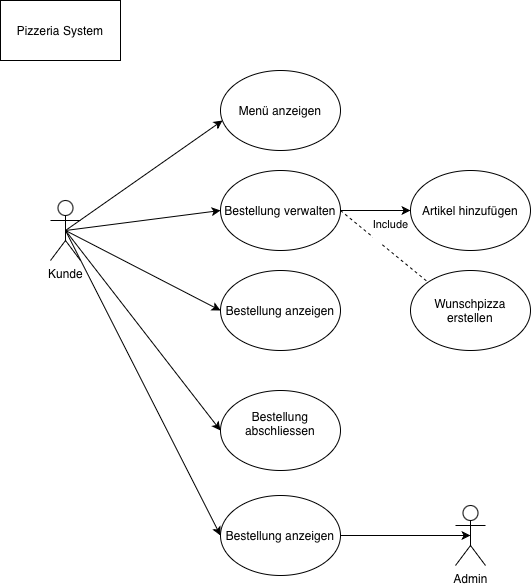

The diagram above was exported from draw.io. Its source (the exported page's mxGraphModel, read from the mxfile embedded in the PNG):
<mxGraphModel dx="1204" dy="815" grid="1" gridSize="10" guides="1" tooltips="1" connect="1" arrows="1" fold="1" page="1" pageScale="1" pageWidth="827" pageHeight="1169" math="0" shadow="0">
  <root>
    <mxCell id="0" />
    <mxCell id="1" parent="0" />
    <mxCell id="W7Yl9F9UaJxGMYlTEFFO-1" parent="1" style="shape=umlActor;verticalLabelPosition=bottom;verticalAlign=top;html=1;outlineConnect=0;" value="Kunde" vertex="1">
      <mxGeometry height="60" width="30" x="80" y="210" as="geometry" />
    </mxCell>
    <mxCell id="W7Yl9F9UaJxGMYlTEFFO-6" parent="1" style="ellipse;whiteSpace=wrap;html=1;" value="Bestellung verwalten" vertex="1">
      <mxGeometry height="80" width="120" x="250" y="180" as="geometry" />
    </mxCell>
    <mxCell id="W7Yl9F9UaJxGMYlTEFFO-7" parent="1" style="ellipse;whiteSpace=wrap;html=1;" value="Menü anzeigen" vertex="1">
      <mxGeometry height="80" width="120" x="250" y="80" as="geometry" />
    </mxCell>
    <mxCell id="W7Yl9F9UaJxGMYlTEFFO-8" parent="1" style="ellipse;whiteSpace=wrap;html=1;" value="Bestellung abschliessen&lt;div&gt;&lt;br&gt;&lt;/div&gt;" vertex="1">
      <mxGeometry height="80" width="120" x="250" y="400" as="geometry" />
    </mxCell>
    <mxCell id="W7Yl9F9UaJxGMYlTEFFO-9" parent="1" style="ellipse;whiteSpace=wrap;html=1;" value="Wunschpizza erstellen" vertex="1">
      <mxGeometry height="80" width="120" x="440" y="280" as="geometry" />
    </mxCell>
    <mxCell id="W7Yl9F9UaJxGMYlTEFFO-10" parent="1" style="ellipse;whiteSpace=wrap;html=1;" value="Bestellung anzeigen" vertex="1">
      <mxGeometry height="80" width="120" x="250" y="505" as="geometry" />
    </mxCell>
    <mxCell id="W7Yl9F9UaJxGMYlTEFFO-19" parent="1" style="ellipse;whiteSpace=wrap;html=1;" value="Artikel hinzufügen" vertex="1">
      <mxGeometry height="80" width="120" x="440" y="180" as="geometry" />
    </mxCell>
    <mxCell id="W7Yl9F9UaJxGMYlTEFFO-20" parent="1" style="ellipse;whiteSpace=wrap;html=1;" value="Bestellung anzeigen" vertex="1">
      <mxGeometry height="80" width="120" x="250" y="280" as="geometry" />
    </mxCell>
    <mxCell id="W7Yl9F9UaJxGMYlTEFFO-25" edge="1" parent="1" source="W7Yl9F9UaJxGMYlTEFFO-6" style="endArrow=classic;html=1;rounded=0;exitX=1;exitY=0.5;exitDx=0;exitDy=0;entryX=0;entryY=0.5;entryDx=0;entryDy=0;" target="W7Yl9F9UaJxGMYlTEFFO-19" value="">
      <mxGeometry height="50" relative="1" width="50" as="geometry">
        <mxPoint x="390" y="270" as="sourcePoint" />
        <mxPoint x="430" y="220" as="targetPoint" />
      </mxGeometry>
    </mxCell>
    <mxCell id="W7Yl9F9UaJxGMYlTEFFO-26" edge="1" parent="1" source="W7Yl9F9UaJxGMYlTEFFO-1" style="endArrow=classic;html=1;rounded=0;entryX=0.017;entryY=0.625;entryDx=0;entryDy=0;entryPerimeter=0;exitX=0.5;exitY=0.5;exitDx=0;exitDy=0;exitPerimeter=0;" target="W7Yl9F9UaJxGMYlTEFFO-7" value="">
      <mxGeometry height="50" relative="1" width="50" as="geometry">
        <Array as="points" />
        <mxPoint x="120" y="240" as="sourcePoint" />
        <mxPoint x="240" y="140" as="targetPoint" />
      </mxGeometry>
    </mxCell>
    <mxCell id="W7Yl9F9UaJxGMYlTEFFO-27" edge="1" parent="1" source="W7Yl9F9UaJxGMYlTEFFO-1" style="endArrow=classic;html=1;rounded=0;entryX=0;entryY=0.5;entryDx=0;entryDy=0;exitX=0.5;exitY=0.5;exitDx=0;exitDy=0;exitPerimeter=0;" target="W7Yl9F9UaJxGMYlTEFFO-6" value="">
      <mxGeometry height="50" relative="1" width="50" as="geometry">
        <mxPoint x="120" y="240" as="sourcePoint" />
        <mxPoint x="150" y="200" as="targetPoint" />
      </mxGeometry>
    </mxCell>
    <mxCell id="W7Yl9F9UaJxGMYlTEFFO-28" edge="1" parent="1" source="W7Yl9F9UaJxGMYlTEFFO-1" style="endArrow=classic;html=1;rounded=0;entryX=0;entryY=0.5;entryDx=0;entryDy=0;exitX=0.5;exitY=0.5;exitDx=0;exitDy=0;exitPerimeter=0;" target="W7Yl9F9UaJxGMYlTEFFO-20" value="">
      <mxGeometry height="50" relative="1" width="50" as="geometry">
        <mxPoint x="140" y="270" as="sourcePoint" />
        <mxPoint x="200" y="260" as="targetPoint" />
      </mxGeometry>
    </mxCell>
    <mxCell id="W7Yl9F9UaJxGMYlTEFFO-30" edge="1" parent="1" source="W7Yl9F9UaJxGMYlTEFFO-1" style="endArrow=classic;html=1;rounded=0;exitX=0.5;exitY=0.5;exitDx=0;exitDy=0;exitPerimeter=0;entryX=0;entryY=0.5;entryDx=0;entryDy=0;" target="W7Yl9F9UaJxGMYlTEFFO-8" value="">
      <mxGeometry height="50" relative="1" width="50" as="geometry">
        <mxPoint x="150" y="360" as="sourcePoint" />
        <mxPoint x="200" y="310" as="targetPoint" />
      </mxGeometry>
    </mxCell>
    <mxCell id="W7Yl9F9UaJxGMYlTEFFO-31" edge="1" parent="1" source="W7Yl9F9UaJxGMYlTEFFO-1" style="endArrow=classic;html=1;rounded=0;exitX=0.5;exitY=0.5;exitDx=0;exitDy=0;exitPerimeter=0;entryX=0;entryY=0.5;entryDx=0;entryDy=0;" target="W7Yl9F9UaJxGMYlTEFFO-10" value="">
      <mxGeometry height="50" relative="1" width="50" as="geometry">
        <mxPoint x="100" y="420" as="sourcePoint" />
        <mxPoint x="150" y="370" as="targetPoint" />
      </mxGeometry>
    </mxCell>
    <mxCell id="W7Yl9F9UaJxGMYlTEFFO-34" edge="1" parent="1" source="W7Yl9F9UaJxGMYlTEFFO-6" style="endArrow=none;dashed=1;html=1;rounded=0;exitX=1;exitY=0.5;exitDx=0;exitDy=0;entryX=0;entryY=0;entryDx=0;entryDy=0;" target="W7Yl9F9UaJxGMYlTEFFO-9" value="Include&lt;div&gt;&lt;br&gt;&lt;/div&gt;">
      <mxGeometry height="50" relative="1" width="50" x="-0.0926" y="16" as="geometry">
        <mxPoint as="offset" />
        <mxPoint x="490" y="460" as="sourcePoint" />
        <mxPoint x="540" y="410" as="targetPoint" />
      </mxGeometry>
    </mxCell>
    <mxCell id="W7Yl9F9UaJxGMYlTEFFO-35" parent="1" style="shape=umlActor;verticalLabelPosition=bottom;verticalAlign=top;html=1;outlineConnect=0;" value="Admin" vertex="1">
      <mxGeometry height="60" width="30" x="485" y="515" as="geometry" />
    </mxCell>
    <mxCell id="W7Yl9F9UaJxGMYlTEFFO-37" edge="1" parent="1" source="W7Yl9F9UaJxGMYlTEFFO-10" style="endArrow=classic;html=1;rounded=0;exitX=1;exitY=0.5;exitDx=0;exitDy=0;entryX=0.5;entryY=0.5;entryDx=0;entryDy=0;entryPerimeter=0;" target="W7Yl9F9UaJxGMYlTEFFO-35" value="">
      <mxGeometry height="50" relative="1" width="50" as="geometry">
        <mxPoint x="389" y="555" as="sourcePoint" />
        <mxPoint x="439" y="505" as="targetPoint" />
      </mxGeometry>
    </mxCell>
    <mxCell id="W7Yl9F9UaJxGMYlTEFFO-40" parent="1" style="rounded=0;whiteSpace=wrap;html=1;" value="Pizzeria System" vertex="1">
      <mxGeometry height="60" width="120" x="30" y="10" as="geometry" />
    </mxCell>
  </root>
</mxGraphModel>